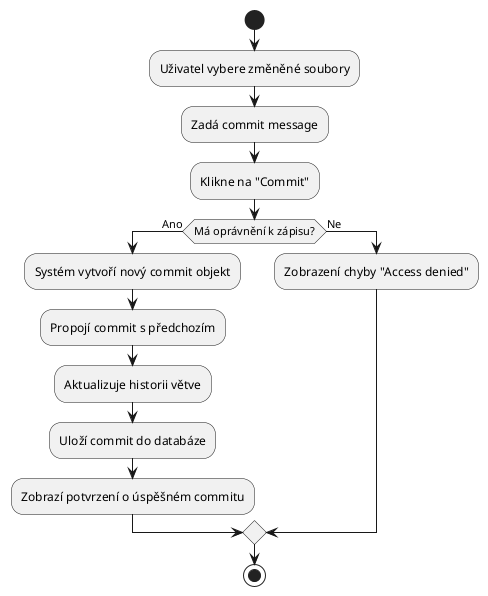

The diagram above was rendered by PlantUML. Its source (embedded in the PNG):
@startuml
start
:Uživatel vybere změněné soubory;
:Zadá commit message;
:Klikne na "Commit";
if (Má oprávnění k zápisu?) then (Ano)
    :Systém vytvoří nový commit objekt;
    :Propojí commit s předchozím;
    :Aktualizuje historii větve;
    :Uloží commit do databáze;
    :Zobrazí potvrzení o úspěšném commitu;
else (Ne)
    :Zobrazení chyby "Access denied";
endif
stop
@enduml